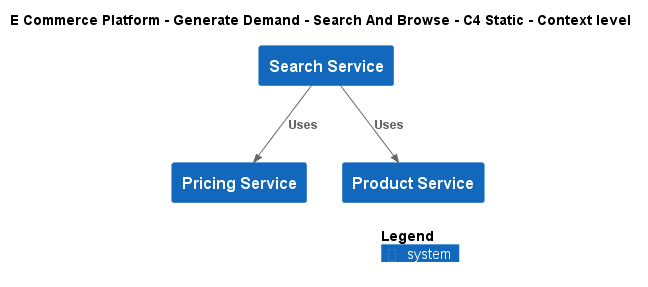

The diagram above was rendered by PlantUML. Its source (embedded in the PNG):
@startuml
!include ..\..\..\..\.c4s\C4_Context.puml

AddElementTag("c4interflow:lifecycle:new", $bgColor=green, $fontColor=#ffffff, $borderColor=green, $shadowing="False")
AddElementTag("c4interflow:lifecycle:changed", $bgColor=orange, $fontColor=#ffffff, $borderColor=orange, $shadowing="False")
AddElementTag("c4interflow:lifecycle:removed", $bgColor=red, $fontColor=#ffffff, $borderColor=red, $shadowing="False")

AddRelTag("c4interflow:lifecycle:new", $textColor=green, $lineColor=green)
AddRelTag("c4interflow:lifecycle:changed", $textColor=orange, $lineColor=orange)
AddRelTag("c4interflow:lifecycle:removed", $textColor=red, $lineColor=red)

SHOW_PERSON_PORTRAIT()
LAYOUT_TOP_DOWN()

skinparam linetype polyline

title E Commerce Platform - Generate Demand - Search And Browse - C4 Static - Context level

System(ECommercePlatform.GenerateDemand.SearchAndBrowse.SoftwareSystems.SearchService, "Search Service", "")
System(ECommercePlatform.CreateProduct.PriceManagement.SoftwareSystems.PricingService, "Pricing Service", "")
System(ECommercePlatform.CreateProduct.ProductInformationManagement.SoftwareSystems.ProductService, "Product Service", "")

Rel(ECommercePlatform.GenerateDemand.SearchAndBrowse.SoftwareSystems.SearchService, ECommercePlatform.CreateProduct.PriceManagement.SoftwareSystems.PricingService, "Uses")
Rel(ECommercePlatform.GenerateDemand.SearchAndBrowse.SoftwareSystems.SearchService, ECommercePlatform.CreateProduct.ProductInformationManagement.SoftwareSystems.ProductService, "Uses")


SHOW_LEGEND()
@enduml